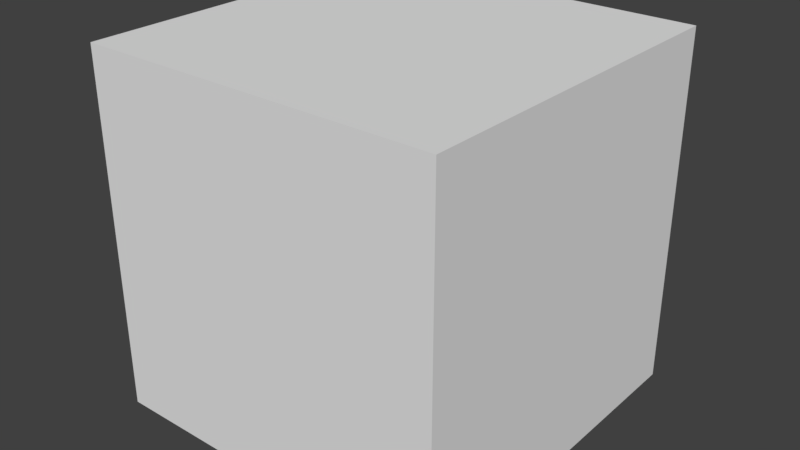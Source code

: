 # Source: square.blend  (saved by Blender 2.77.0; exported with 4.5.12 LTS)
import bpy
from mathutils import Matrix  # noqa: F401  (used for matrix-valued properties, if any)

bpy.ops.wm.read_factory_settings(use_empty=True)
scene = bpy.context.scene
scene.name = 'Scene'

# ---- collections
col_collection_1 = bpy.data.collections.new('Collection 1'); scene.collection.children.link(col_collection_1)

# ---- world
world_world = bpy.data.worlds.new('World'); scene.world = world_world
world_world.color = (0.05088, 0.05088, 0.05088)
world_world.use_sun_shadow = False
world_world.sun_shadow_jitter_overblur = 0.0
world_world.cycles.sampling_method = 'MANUAL'

# ---- meshes
me_cube_002 = bpy.data.meshes.new('Cube.002')
me_cube_002.from_pydata([(-0.2, -0.2, -0.2), (-0.2, -0.2, 0.2), (-0.2, 0.2, -0.2), (-0.2, 0.2, 0.2), (0.2, -0.2, -0.2), (0.2, -0.2, 0.2), (0.2, 0.2, -0.2), (0.2, 0.2, 0.2)], [], [(1, 3, 2, 0), (3, 7, 6, 2), (7, 5, 4, 6), (5, 1, 0, 4), (0, 2, 6, 4), (5, 7, 3, 1)])
me_cube_002.use_remesh_preserve_volume = False
me_cube_002.use_remesh_preserve_attributes = False
me_cube_002.use_mirror_vertex_groups = False
me_cube_002.update()

# ---- objects
ob_square = bpy.data.objects.new('Square', me_cube_002)

# ---- transforms, parenting, visibility, modifiers, constraints
ob_square.location = (0.0, 0.0, 0.0)
ob_square.lineart.crease_threshold = 0.0

# ---- collection membership
col_collection_1.objects.link(ob_square)

# ---- scene / render settings (as saved in the file)
scene.frame_start = 1; scene.frame_end = 250; scene.frame_set(1)
scene.render.engine = 'BLENDER_EEVEE_NEXT'
scene.render.resolution_percentage = 50
scene.render.dither_intensity = 0.0
scene.cycles.use_denoising = False
scene.cycles.samples = 128
scene.cycles.sampling_pattern = 'TABULATED_SOBOL'
scene.cycles.light_sampling_threshold = 0.0
scene.cycles.use_adaptive_sampling = False
scene.cycles.use_light_tree = False
scene.cycles.blur_glossy = 0.0
scene.cycles.sample_clamp_indirect = 0.0
scene.view_settings.view_transform = 'Standard'
bpy.context.view_layer.update()

# ---- added for rendering (the .blend has no active camera and no usable light): camera, sun
cam_auto = bpy.data.cameras.new('AutoCamera')
cam_auto.lens = 50.0
cam_auto.sensor_width = 36.0
cam_auto.clip_end = 1000.0
ob_auto_camera = bpy.data.objects.new('AutoCamera', cam_auto)
scene.collection.objects.link(ob_auto_camera)
ob_auto_camera.location = (0.641014, -0.769217, 0.512812)
ob_auto_camera.rotation_euler = (1.09748, -7.21219e-08, 0.694738)
scene.camera = ob_auto_camera
light_auto_sun = bpy.data.lights.new('AutoSun', 'SUN')
light_auto_sun.energy = 3.0
light_auto_sun.angle = 0.0523599
ob_auto_sun = bpy.data.objects.new('AutoSun', light_auto_sun)
scene.collection.objects.link(ob_auto_sun)
ob_auto_sun.rotation_euler = (0.872665, 0.174533, 0.523599)
bpy.context.view_layer.update()
